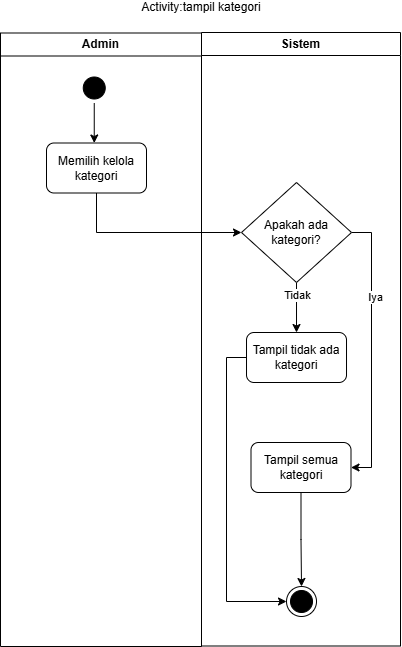

The diagram above was exported from draw.io. Its source (the exported page's mxGraphModel, read from the mxfile embedded in the PNG):
<mxGraphModel dx="687" dy="662" grid="1" gridSize="10" guides="1" tooltips="1" connect="1" arrows="1" fold="1" page="1" pageScale="1" pageWidth="850" pageHeight="1100" math="0" shadow="0">
  <root>
    <mxCell id="0" />
    <mxCell id="1" parent="0" />
    <mxCell id="0LtPxtzyw7cNHyAtDg3o-1" parent="1" style="swimlane;whiteSpace=wrap;html=1;" value="Admin" vertex="1">
      <mxGeometry height="613.5" width="201" x="226" y="66.5" as="geometry" />
    </mxCell>
    <mxCell id="0LtPxtzyw7cNHyAtDg3o-2" edge="1" parent="0LtPxtzyw7cNHyAtDg3o-1" source="0LtPxtzyw7cNHyAtDg3o-3" style="edgeStyle=orthogonalEdgeStyle;rounded=0;orthogonalLoop=1;jettySize=auto;html=1;entryX=0.5;entryY=0;entryDx=0;entryDy=0;endArrow=classic;endFill=1;">
      <mxGeometry relative="1" as="geometry">
        <mxPoint x="93.75" y="110" as="targetPoint" />
      </mxGeometry>
    </mxCell>
    <mxCell id="0LtPxtzyw7cNHyAtDg3o-3" parent="0LtPxtzyw7cNHyAtDg3o-1" style="ellipse;html=1;shape=startState;fillColor=#000000;strokeColor=#000000;" value="" vertex="1">
      <mxGeometry height="30" width="30" x="78.75" y="40" as="geometry" />
    </mxCell>
    <mxCell id="0LtPxtzyw7cNHyAtDg3o-5" parent="0LtPxtzyw7cNHyAtDg3o-1" style="html=1;dashed=0;whiteSpace=wrap;rounded=1;" value="Memilih kelola kategori" vertex="1">
      <mxGeometry height="50" width="100" x="46" y="110" as="geometry" />
    </mxCell>
    <mxCell id="0LtPxtzyw7cNHyAtDg3o-6" edge="1" parent="0LtPxtzyw7cNHyAtDg3o-1" style="edgeStyle=orthogonalEdgeStyle;rounded=0;orthogonalLoop=1;jettySize=auto;html=1;">
      <mxGeometry relative="1" as="geometry">
        <mxPoint x="93.75" y="339.5" as="sourcePoint" />
      </mxGeometry>
    </mxCell>
    <mxCell id="0LtPxtzyw7cNHyAtDg3o-7" edge="1" parent="0LtPxtzyw7cNHyAtDg3o-1" style="edgeStyle=orthogonalEdgeStyle;rounded=0;orthogonalLoop=1;jettySize=auto;html=1;">
      <mxGeometry relative="1" as="geometry">
        <mxPoint x="93.74999999999977" y="388.75" as="sourcePoint" />
      </mxGeometry>
    </mxCell>
    <mxCell id="0LtPxtzyw7cNHyAtDg3o-56" edge="1" parent="0LtPxtzyw7cNHyAtDg3o-1" style="edgeStyle=orthogonalEdgeStyle;rounded=0;orthogonalLoop=1;jettySize=auto;html=1;">
      <mxGeometry relative="1" as="geometry">
        <mxPoint x="100.5" y="549.5" as="sourcePoint" />
      </mxGeometry>
    </mxCell>
    <mxCell id="0LtPxtzyw7cNHyAtDg3o-10" parent="1" style="swimlane;whiteSpace=wrap;html=1;" value="Sistem" vertex="1">
      <mxGeometry height="613.5" width="199" x="427" y="66" as="geometry" />
    </mxCell>
    <mxCell id="0LtPxtzyw7cNHyAtDg3o-11" edge="1" parent="0LtPxtzyw7cNHyAtDg3o-10" style="edgeStyle=orthogonalEdgeStyle;rounded=0;orthogonalLoop=1;jettySize=auto;html=1;entryX=0.5;entryY=0;entryDx=0;entryDy=0;">
      <mxGeometry relative="1" as="geometry">
        <mxPoint x="100.00999999999999" y="320" as="sourcePoint" />
      </mxGeometry>
    </mxCell>
    <mxCell id="0LtPxtzyw7cNHyAtDg3o-31" edge="1" parent="0LtPxtzyw7cNHyAtDg3o-10" source="0LtPxtzyw7cNHyAtDg3o-17" style="edgeStyle=orthogonalEdgeStyle;rounded=0;orthogonalLoop=1;jettySize=auto;html=1;entryX=0.5;entryY=0;entryDx=0;entryDy=0;" target="0LtPxtzyw7cNHyAtDg3o-29">
      <mxGeometry relative="1" as="geometry" />
    </mxCell>
    <mxCell id="0LtPxtzyw7cNHyAtDg3o-36" connectable="0" parent="0LtPxtzyw7cNHyAtDg3o-31" style="edgeLabel;html=1;align=center;verticalAlign=middle;resizable=0;points=[];" value="Tidak" vertex="1">
      <mxGeometry relative="1" x="-0.4959" as="geometry">
        <mxPoint as="offset" />
      </mxGeometry>
    </mxCell>
    <mxCell id="0LtPxtzyw7cNHyAtDg3o-32" edge="1" parent="0LtPxtzyw7cNHyAtDg3o-10" source="0LtPxtzyw7cNHyAtDg3o-17" style="edgeStyle=orthogonalEdgeStyle;rounded=0;orthogonalLoop=1;jettySize=auto;html=1;entryX=1;entryY=0.5;entryDx=0;entryDy=0;" target="0LtPxtzyw7cNHyAtDg3o-30">
      <mxGeometry relative="1" as="geometry">
        <Array as="points">
          <mxPoint x="170" y="200" />
          <mxPoint x="170" y="435" />
        </Array>
      </mxGeometry>
    </mxCell>
    <mxCell id="0LtPxtzyw7cNHyAtDg3o-35" connectable="0" parent="0LtPxtzyw7cNHyAtDg3o-32" style="edgeLabel;html=1;align=center;verticalAlign=middle;resizable=0;points=[];" value="Iya" vertex="1">
      <mxGeometry relative="1" x="-0.9082" y="2" as="geometry">
        <mxPoint x="10" y="66" as="offset" />
      </mxGeometry>
    </mxCell>
    <mxCell id="0LtPxtzyw7cNHyAtDg3o-17" parent="0LtPxtzyw7cNHyAtDg3o-10" style="rhombus;whiteSpace=wrap;html=1;fontColor=#000000;fillColor=#FFFFFF;strokeColor=#000000;" value="Apakah ada kategori?" vertex="1">
      <mxGeometry height="100" width="110.01" x="40" y="150" as="geometry" />
    </mxCell>
    <mxCell id="0LtPxtzyw7cNHyAtDg3o-20" parent="0LtPxtzyw7cNHyAtDg3o-10" style="ellipse;html=1;shape=endState;fillColor=#000000;strokeColor=#000000;" value="" vertex="1">
      <mxGeometry height="30" width="30" x="85.00999999999999" y="554" as="geometry" />
    </mxCell>
    <mxCell id="0LtPxtzyw7cNHyAtDg3o-34" edge="1" parent="0LtPxtzyw7cNHyAtDg3o-10" source="0LtPxtzyw7cNHyAtDg3o-29" style="edgeStyle=orthogonalEdgeStyle;rounded=0;orthogonalLoop=1;jettySize=auto;html=1;entryX=0;entryY=0.5;entryDx=0;entryDy=0;exitX=0;exitY=0.5;exitDx=0;exitDy=0;" target="0LtPxtzyw7cNHyAtDg3o-20">
      <mxGeometry relative="1" as="geometry" />
    </mxCell>
    <mxCell id="0LtPxtzyw7cNHyAtDg3o-29" parent="0LtPxtzyw7cNHyAtDg3o-10" style="html=1;dashed=0;whiteSpace=wrap;rounded=1;" value="Tampil tidak ada kategori" vertex="1">
      <mxGeometry height="50" width="100" x="45.00999999999999" y="300" as="geometry" />
    </mxCell>
    <mxCell id="0LtPxtzyw7cNHyAtDg3o-64" edge="1" parent="0LtPxtzyw7cNHyAtDg3o-10" source="0LtPxtzyw7cNHyAtDg3o-30" style="edgeStyle=orthogonalEdgeStyle;rounded=0;orthogonalLoop=1;jettySize=auto;html=1;entryX=0.5;entryY=0;entryDx=0;entryDy=0;" target="0LtPxtzyw7cNHyAtDg3o-20">
      <mxGeometry relative="1" as="geometry" />
    </mxCell>
    <mxCell id="0LtPxtzyw7cNHyAtDg3o-30" parent="0LtPxtzyw7cNHyAtDg3o-10" style="html=1;dashed=0;whiteSpace=wrap;rounded=1;" value="Tampil semua kategori" vertex="1">
      <mxGeometry height="50" width="100" x="49.49999999999999" y="410" as="geometry" />
    </mxCell>
    <mxCell id="0LtPxtzyw7cNHyAtDg3o-59" edge="1" parent="0LtPxtzyw7cNHyAtDg3o-10" style="edgeStyle=orthogonalEdgeStyle;rounded=0;orthogonalLoop=1;jettySize=auto;html=1;entryX=0.5;entryY=0;entryDx=0;entryDy=0;">
      <mxGeometry relative="1" as="geometry">
        <mxPoint x="99.53846153846143" y="689.9604931020258" as="sourcePoint" />
      </mxGeometry>
    </mxCell>
    <mxCell id="0LtPxtzyw7cNHyAtDg3o-63" connectable="0" parent="0LtPxtzyw7cNHyAtDg3o-59" style="edgeLabel;html=1;align=center;verticalAlign=middle;resizable=0;points=[];" value="Iya" vertex="1">
      <mxGeometry relative="1" x="-0.4558" as="geometry">
        <mxPoint as="offset" />
      </mxGeometry>
    </mxCell>
    <mxCell id="0LtPxtzyw7cNHyAtDg3o-22" parent="1" style="text;html=1;whiteSpace=wrap;align=center;verticalAlign=middle;rounded=0;" value="Activity:tampil kategori" vertex="1">
      <mxGeometry height="10" width="290" x="282" y="36" as="geometry" />
    </mxCell>
    <mxCell id="0LtPxtzyw7cNHyAtDg3o-25" edge="1" parent="1" style="rounded=0;orthogonalLoop=1;jettySize=auto;html=1;entryX=0;entryY=0.5;entryDx=0;entryDy=0;">
      <mxGeometry relative="1" as="geometry">
        <mxPoint x="465.01" y="495" as="targetPoint" />
      </mxGeometry>
    </mxCell>
    <mxCell id="0LtPxtzyw7cNHyAtDg3o-27" edge="1" parent="1" source="0LtPxtzyw7cNHyAtDg3o-5" style="edgeStyle=orthogonalEdgeStyle;rounded=0;orthogonalLoop=1;jettySize=auto;html=1;entryX=0;entryY=0.5;entryDx=0;entryDy=0;exitX=0.5;exitY=1;exitDx=0;exitDy=0;" target="0LtPxtzyw7cNHyAtDg3o-17">
      <mxGeometry relative="1" as="geometry">
        <mxPoint x="477.01" y="271" as="targetPoint" />
      </mxGeometry>
    </mxCell>
    <mxCell id="0LtPxtzyw7cNHyAtDg3o-58" edge="1" parent="1" style="edgeStyle=orthogonalEdgeStyle;rounded=0;orthogonalLoop=1;jettySize=auto;html=1;entryX=0;entryY=0.5;entryDx=0;entryDy=0;">
      <mxGeometry relative="1" as="geometry">
        <mxPoint x="376.5" y="706" as="sourcePoint" />
      </mxGeometry>
    </mxCell>
  </root>
</mxGraphModel>